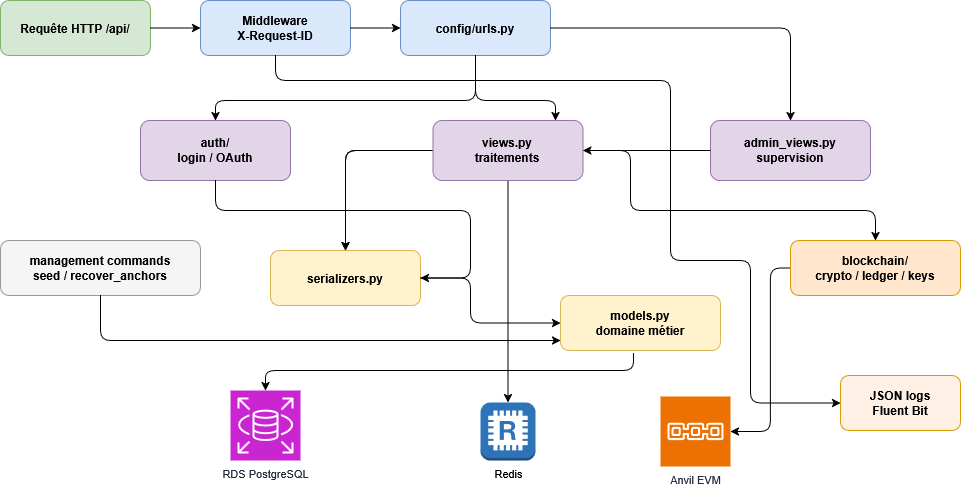

The diagram above was exported from draw.io. Its source (the exported page's mxGraphModel, read from the mxfile embedded in the PNG):
<mxGraphModel dx="1483" dy="759" grid="1" gridSize="10" guides="1" tooltips="1" connect="1" arrows="1" fold="1" page="1" pageScale="1" pageWidth="850" pageHeight="1100" math="0" shadow="0" adaptiveColors="auto">
  <root>
    <mxCell id="0" />
    <mxCell id="1" parent="0" />
    <mxCell id="2" parent="1" style="rounded=1;whiteSpace=wrap;html=1;fillColor=#d5e8d4;strokeColor=#82b366;fontStyle=1;" value="Requête HTTP /api/" vertex="1">
      <mxGeometry height="55" width="150" x="40" y="60" as="geometry" />
    </mxCell>
    <mxCell id="3" parent="1" style="rounded=1;whiteSpace=wrap;html=1;fillColor=#dae8fc;strokeColor=#6c8ebf;fontStyle=1;" value="Middleware&#10;X-Request-ID" vertex="1">
      <mxGeometry height="55" width="150" x="240" y="60" as="geometry" />
    </mxCell>
    <mxCell id="4" parent="1" style="rounded=1;whiteSpace=wrap;html=1;fillColor=#dae8fc;strokeColor=#6c8ebf;fontStyle=1;" value="config/urls.py" vertex="1">
      <mxGeometry height="55" width="150" x="440" y="60" as="geometry" />
    </mxCell>
    <mxCell id="5" parent="1" style="rounded=1;whiteSpace=wrap;html=1;fillColor=#e1d5e7;strokeColor=#9673a6;fontStyle=1;" value="auth/&#10;login / OAuth" vertex="1">
      <mxGeometry height="60" width="150" x="180" y="180" as="geometry" />
    </mxCell>
    <mxCell id="6" parent="1" style="rounded=1;whiteSpace=wrap;html=1;fillColor=#e1d5e7;strokeColor=#9673a6;fontStyle=1;" value="admin_views.py&#10;supervision" vertex="1">
      <mxGeometry height="60" width="160" x="750" y="180" as="geometry" />
    </mxCell>
    <mxCell id="7" parent="1" style="rounded=1;whiteSpace=wrap;html=1;fillColor=#fff2cc;strokeColor=#d6b656;fontStyle=1;" value="serializers.py" vertex="1">
      <mxGeometry height="55" width="150" x="310" y="310" as="geometry" />
    </mxCell>
    <mxCell id="8" parent="1" style="rounded=1;whiteSpace=wrap;html=1;fillColor=#fff2cc;strokeColor=#d6b656;fontStyle=1;" value="models.py&#10;domaine métier" vertex="1">
      <mxGeometry height="55" width="160" x="600" y="355" as="geometry" />
    </mxCell>
    <mxCell id="9" parent="1" style="rounded=1;whiteSpace=wrap;html=1;fillColor=#f5f5f5;strokeColor=#999999;fontStyle=1;" value="management commands&#10;seed / recover_anchors" vertex="1">
      <mxGeometry height="55" width="200" x="40" y="300" as="geometry" />
    </mxCell>
    <mxCell id="10" parent="1" style="rounded=1;whiteSpace=wrap;html=1;fillColor=#ffe6cc;strokeColor=#d79b00;fontStyle=1;" value="blockchain/&#10;crypto / ledger / keys" vertex="1">
      <mxGeometry height="55" width="170" x="830" y="300" as="geometry" />
    </mxCell>
    <mxCell id="11" parent="1" style="sketch=0;outlineConnect=0;fontColor=#232F3E;fillColor=#C925D1;strokeColor=#ffffff;dashed=0;verticalLabelPosition=bottom;verticalAlign=top;align=center;html=1;fontSize=11;aspect=fixed;shape=mxgraph.aws4.resourceIcon;resIcon=mxgraph.aws4.rds;" value="RDS PostgreSQL" vertex="1">
      <mxGeometry height="70" width="70" x="270" y="450" as="geometry" />
    </mxCell>
    <mxCell id="12" parent="1" style="sketch=0;outlineConnect=0;verticalLabelPosition=bottom;verticalAlign=top;align=center;html=1;fontSize=11;aspect=fixed;shape=mxgraph.aws3.redis;fillColor=#2E73B8;gradientColor=none;" value="Redis" vertex="1">
      <mxGeometry height="58" width="55" x="520" y="462" as="geometry" />
    </mxCell>
    <mxCell id="13" parent="1" style="sketch=0;outlineConnect=0;fontColor=#232F3E;fillColor=#ED7100;strokeColor=#ffffff;dashed=0;verticalLabelPosition=bottom;verticalAlign=top;align=center;html=1;fontSize=11;aspect=fixed;shape=mxgraph.aws4.resourceIcon;resIcon=mxgraph.aws4.blockchain;" value="Anvil EVM" vertex="1">
      <mxGeometry height="70" width="70" x="700" y="456" as="geometry" />
    </mxCell>
    <mxCell id="14" parent="1" style="rounded=1;whiteSpace=wrap;html=1;fillColor=#fff0e5;strokeColor=#d79b00;fontStyle=1;" value="JSON logs&#10;Fluent Bit" vertex="1">
      <mxGeometry height="55" width="120" x="880" y="435" as="geometry" />
    </mxCell>
    <mxCell id="15" edge="1" parent="1" source="2" style="edgeStyle=orthogonalEdgeStyle;html=1;edge=1;" target="3">
      <mxGeometry relative="1" as="geometry" />
    </mxCell>
    <mxCell id="16" edge="1" parent="1" source="3" style="edgeStyle=orthogonalEdgeStyle;html=1;edge=1;" target="4">
      <mxGeometry relative="1" as="geometry" />
    </mxCell>
    <mxCell id="17" edge="1" parent="1" source="4" style="edgeStyle=orthogonalEdgeStyle;html=1;edge=1;" target="5">
      <mxGeometry relative="1" as="geometry">
        <Array as="points">
          <mxPoint x="515" y="160" />
          <mxPoint x="255" y="160" />
        </Array>
      </mxGeometry>
    </mxCell>
    <mxCell id="18" edge="1" parent="1" source="4" style="edgeStyle=orthogonalEdgeStyle;html=1;edge=1;" target="31">
      <mxGeometry relative="1" as="geometry">
        <Array as="points">
          <mxPoint x="515" y="160" />
          <mxPoint x="595" y="160" />
        </Array>
      </mxGeometry>
    </mxCell>
    <mxCell id="19" edge="1" parent="1" source="4" style="edgeStyle=orthogonalEdgeStyle;html=1;edge=1;" target="6">
      <mxGeometry relative="1" as="geometry" />
    </mxCell>
    <mxCell id="20" edge="1" parent="1" source="5" style="edgeStyle=orthogonalEdgeStyle;html=1;edge=1;" target="7">
      <mxGeometry relative="1" x="-0.2248" as="geometry">
        <Array as="points">
          <mxPoint x="255" y="270" />
          <mxPoint x="510" y="270" />
          <mxPoint x="510" y="337.5" />
        </Array>
      </mxGeometry>
    </mxCell>
    <mxCell id="21" edge="1" parent="1" source="31" style="edgeStyle=orthogonalEdgeStyle;html=1;edge=1;" target="7">
      <mxGeometry relative="1" as="geometry" />
    </mxCell>
    <mxCell id="22" edge="1" parent="1" source="31" style="edgeStyle=orthogonalEdgeStyle;html=1;edge=1;" target="7">
      <mxGeometry relative="1" as="geometry" />
    </mxCell>
    <mxCell id="23" edge="1" parent="1" source="7" style="edgeStyle=orthogonalEdgeStyle;html=1;edge=1;" target="8">
      <mxGeometry relative="1" as="geometry">
        <Array as="points">
          <mxPoint x="510" y="337.5" />
          <mxPoint x="510" y="382.5" />
        </Array>
      </mxGeometry>
    </mxCell>
    <mxCell id="24" edge="1" parent="1" source="9" style="edgeStyle=orthogonalEdgeStyle;html=1;edge=1;" target="8">
      <mxGeometry relative="1" as="geometry">
        <Array as="points">
          <mxPoint x="140" y="400" />
        </Array>
      </mxGeometry>
    </mxCell>
    <mxCell id="25" edge="1" parent="1" source="31" style="edgeStyle=orthogonalEdgeStyle;html=1;edge=1;" target="10">
      <mxGeometry relative="1" x="-0.7804" as="geometry">
        <Array as="points">
          <mxPoint x="670" y="210" />
          <mxPoint x="670" y="270" />
          <mxPoint x="915" y="270" />
        </Array>
      </mxGeometry>
    </mxCell>
    <mxCell id="26" edge="1" parent="1" source="8" style="edgeStyle=orthogonalEdgeStyle;html=1;edge=1;exitX=0.456;exitY=1.055;exitDx=0;exitDy=0;exitPerimeter=0;" target="11">
      <mxGeometry relative="1" x="0.2327" as="geometry">
        <Array as="points">
          <mxPoint x="673" y="430" />
          <mxPoint x="305" y="430" />
        </Array>
      </mxGeometry>
    </mxCell>
    <mxCell id="27" edge="1" parent="1" source="31" style="edgeStyle=orthogonalEdgeStyle;html=1;edge=1;" target="12">
      <mxGeometry relative="1" as="geometry" />
    </mxCell>
    <mxCell id="28" edge="1" parent="1" source="10" style="edgeStyle=orthogonalEdgeStyle;html=1;edge=1;" target="13">
      <mxGeometry relative="1" as="geometry">
        <Array as="points">
          <mxPoint x="810" y="327.5" />
          <mxPoint x="810" y="491" />
        </Array>
      </mxGeometry>
    </mxCell>
    <mxCell id="29" edge="1" parent="1" source="3" style="edgeStyle=orthogonalEdgeStyle;html=1;edge=1;" target="14">
      <mxGeometry relative="1" x="-0.1342" as="geometry">
        <Array as="points">
          <mxPoint x="315" y="140" />
          <mxPoint x="710" y="140" />
          <mxPoint x="710" y="320" />
          <mxPoint x="790" y="320" />
          <mxPoint x="790" y="462.5" />
        </Array>
      </mxGeometry>
    </mxCell>
    <mxCell id="30" edge="1" parent="1" source="6" style="edgeStyle=orthogonalEdgeStyle;html=1;edge=1;" target="31" value="">
      <mxGeometry relative="1" as="geometry">
        <mxPoint x="600" y="210" as="sourcePoint" />
        <mxPoint x="465" y="300" as="targetPoint" />
      </mxGeometry>
    </mxCell>
    <mxCell id="31" parent="1" style="rounded=1;whiteSpace=wrap;html=1;fillColor=#e1d5e7;strokeColor=#9673a6;fontStyle=1;" value="views.py&#10;traitements" vertex="1">
      <mxGeometry height="60" width="150" x="472.5" y="180" as="geometry" />
    </mxCell>
  </root>
</mxGraphModel>